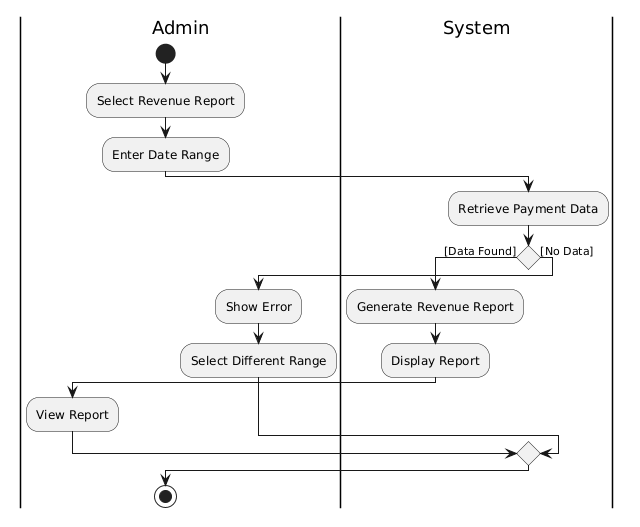

The diagram above was rendered by PlantUML. Its source (embedded in the PNG):
@startuml
|Admin|
start
:Select Revenue Report;
:Enter Date Range;

|System|
:Retrieve Payment Data;

if () then ([Data Found])
  :Generate Revenue Report;
  :Display Report;
  |Admin|
  :View Report;
else ([No Data])
  :Show Error;
  |Admin|
  :Select Different Range;
endif

stop
@enduml